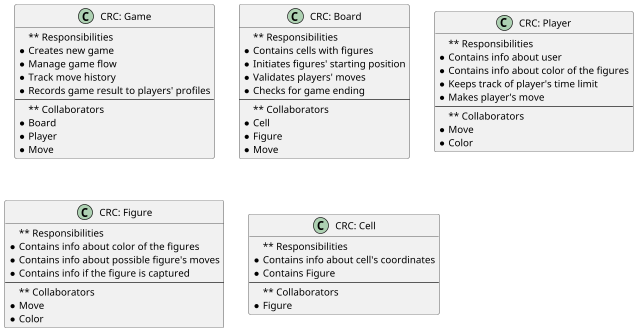

The diagram above was rendered by PlantUML. Its source (embedded in the PNG):
@startuml


class "CRC: Game" as Game
{
** Responsibilities
* Creates new game
* Manage game flow
* Track move history
* Records game result to players' profiles
----
** Collaborators
* Board
* Player
* Move
}
class "CRC: Board" as Board
{
** Responsibilities
* Contains cells with figures
* Initiates figures' starting position
* Validates players' moves
* Checks for game ending
----
** Collaborators
* Cell
* Figure
* Move
}
class "CRC: Player" as Player
{
** Responsibilities
* Contains info about user
* Contains info about color of the figures
* Keeps track of player's time limit
* Makes player's move
----
** Collaborators
* Move
* Color
}
class "CRC: Figure" as Figure
{
** Responsibilities
* Contains info about color of the figures
* Contains info about possible figure's moves
* Contains info if the figure is captured
----
** Collaborators
* Move
* Color
}
class "CRC: Cell" as Cell
{
** Responsibilities
* Contains info about cell's coordinates
* Contains Figure
----
** Collaborators
* Figure
}

@enduml